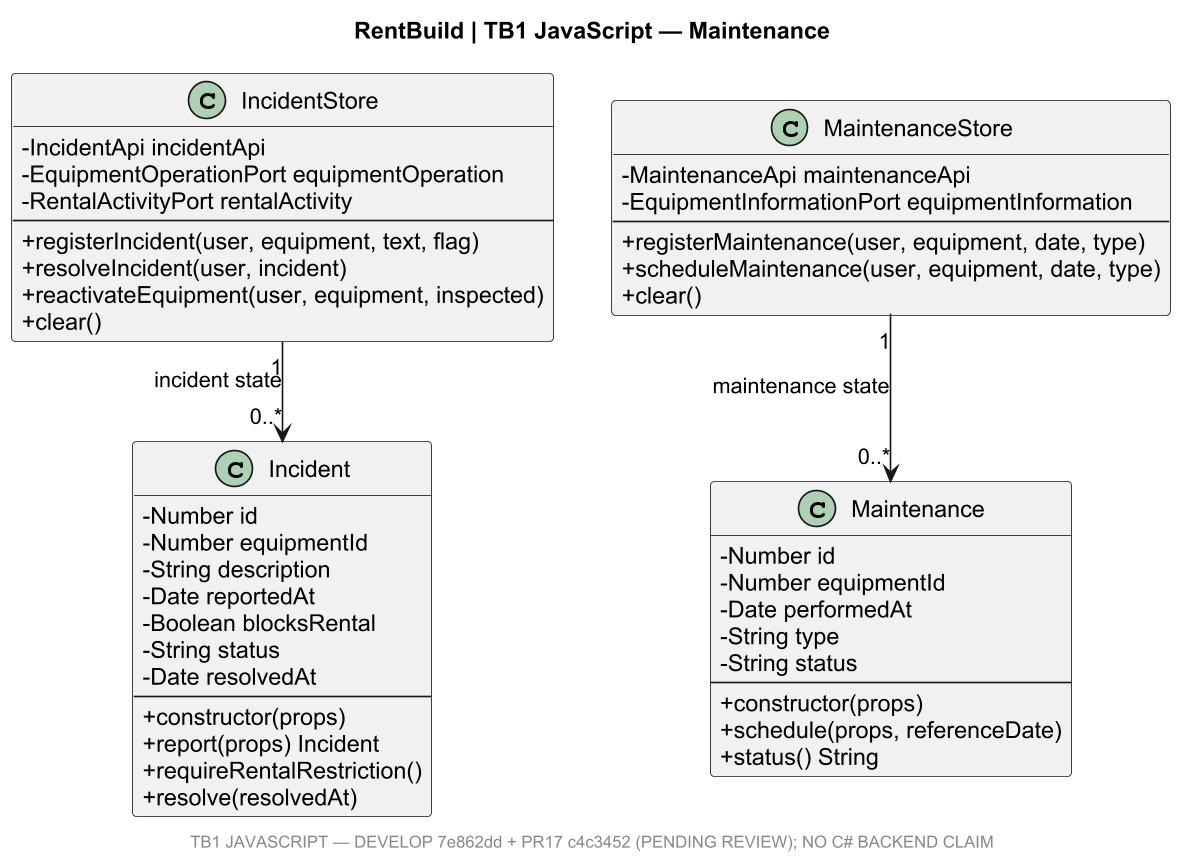

The diagram above was rendered by PlantUML. Its source (embedded in the PNG):
@startuml
title RentBuild | TB1 JavaScript — Maintenance
skinparam shadowing false
skinparam dpi 160
skinparam defaultFontName Arial
skinparam linetype ortho
skinparam packageStyle rectangle
hide empty methods
skinparam classAttributeIconSize 0
class "Incident" as Incident {
  - Number id
  - Number equipmentId
  - String description
  - Date reportedAt
  - Boolean blocksRental
  - String status
  - Date resolvedAt
  --
  + constructor(props)
  + report(props) Incident
  + requireRentalRestriction()
  + resolve(resolvedAt)
}
class "Maintenance" as Maintenance {
  - Number id
  - Number equipmentId
  - Date performedAt
  - String type
  - String status
  --
  + constructor(props)
  + schedule(props, referenceDate)
  + status() String
}
class "IncidentStore" as IncidentStore {
  - IncidentApi incidentApi
  - EquipmentOperationPort equipmentOperation
  - RentalActivityPort rentalActivity
  --
  + registerIncident(user, equipment, text, flag)
  + resolveIncident(user, incident)
  + reactivateEquipment(user, equipment, inspected)
  + clear()
}
class "MaintenanceStore" as MaintenanceStore {
  - MaintenanceApi maintenanceApi
  - EquipmentInformationPort equipmentInformation
  --
  + registerMaintenance(user, equipment, date, type)
  + scheduleMaintenance(user, equipment, date, type)
  + clear()
}
IncidentStore "1" --> "0..*" Incident : incident state
MaintenanceStore "1" --> "0..*" Maintenance : maintenance state
footer TB1 JAVASCRIPT — DEVELOP 7e862dd + PR17 c4c3452 (PENDING REVIEW); NO C# BACKEND CLAIM
@enduml